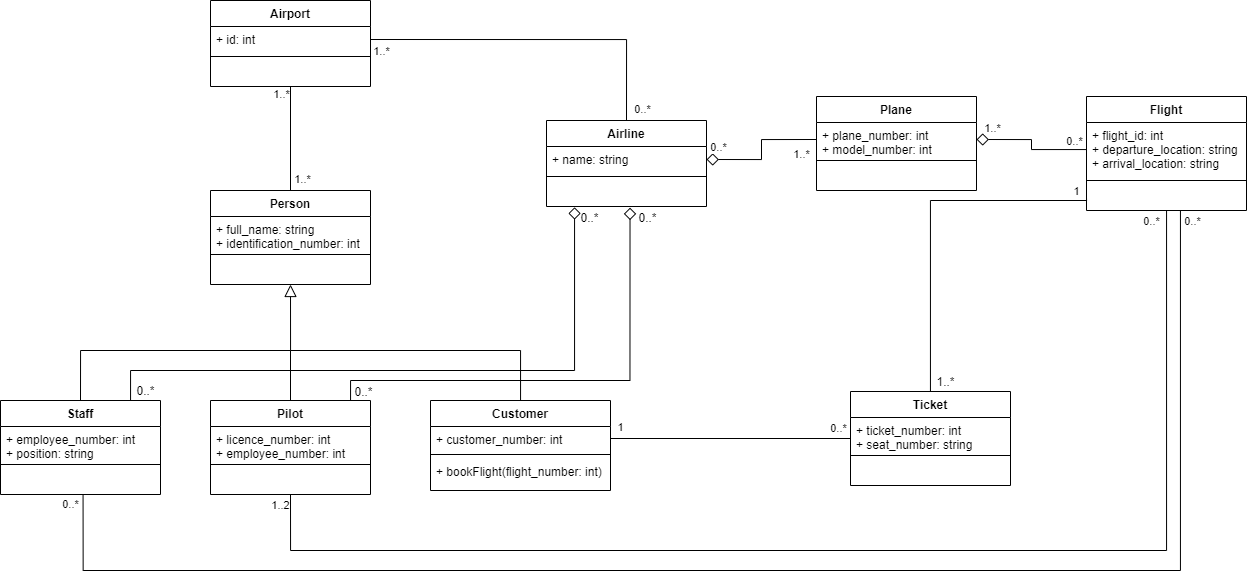

The diagram above was exported from draw.io. Its source (the exported page's mxGraphModel, read from the mxfile embedded in the PNG):
<mxGraphModel dx="1673" dy="934" grid="1" gridSize="10" guides="1" tooltips="1" connect="1" arrows="1" fold="1" page="1" pageScale="1" pageWidth="850" pageHeight="1100" math="0" shadow="0">
  <root>
    <mxCell id="0" />
    <mxCell id="1" parent="0" />
    <mxCell id="xzBTkO49jjgzwkhFM2fk-1" value="Airport" style="swimlane;fontStyle=1;align=center;verticalAlign=top;childLayout=stackLayout;horizontal=1;startSize=26;horizontalStack=0;resizeParent=1;resizeParentMax=0;resizeLast=0;collapsible=1;marginBottom=0;" parent="1" vertex="1">
      <mxGeometry x="220" y="40" width="160" height="86" as="geometry" />
    </mxCell>
    <mxCell id="xzBTkO49jjgzwkhFM2fk-2" value="+ id: int" style="text;strokeColor=none;fillColor=none;align=left;verticalAlign=top;spacingLeft=4;spacingRight=4;overflow=hidden;rotatable=0;points=[[0,0.5],[1,0.5]];portConstraint=eastwest;" parent="xzBTkO49jjgzwkhFM2fk-1" vertex="1">
      <mxGeometry y="26" width="160" height="26" as="geometry" />
    </mxCell>
    <mxCell id="xzBTkO49jjgzwkhFM2fk-3" value="" style="line;strokeWidth=1;fillColor=none;align=left;verticalAlign=middle;spacingTop=-1;spacingLeft=3;spacingRight=3;rotatable=0;labelPosition=right;points=[];portConstraint=eastwest;" parent="xzBTkO49jjgzwkhFM2fk-1" vertex="1">
      <mxGeometry y="52" width="160" height="8" as="geometry" />
    </mxCell>
    <mxCell id="xzBTkO49jjgzwkhFM2fk-4" value=" " style="text;strokeColor=none;fillColor=none;align=left;verticalAlign=top;spacingLeft=4;spacingRight=4;overflow=hidden;rotatable=0;points=[[0,0.5],[1,0.5]];portConstraint=eastwest;" parent="xzBTkO49jjgzwkhFM2fk-1" vertex="1">
      <mxGeometry y="60" width="160" height="26" as="geometry" />
    </mxCell>
    <mxCell id="xzBTkO49jjgzwkhFM2fk-5" value="Airline" style="swimlane;fontStyle=1;align=center;verticalAlign=top;childLayout=stackLayout;horizontal=1;startSize=26;horizontalStack=0;resizeParent=1;resizeParentMax=0;resizeLast=0;collapsible=1;marginBottom=0;" parent="1" vertex="1">
      <mxGeometry x="556" y="160" width="160" height="86" as="geometry" />
    </mxCell>
    <mxCell id="xzBTkO49jjgzwkhFM2fk-6" value="+ name: string" style="text;strokeColor=none;fillColor=none;align=left;verticalAlign=top;spacingLeft=4;spacingRight=4;overflow=hidden;rotatable=0;points=[[0,0.5],[1,0.5]];portConstraint=eastwest;" parent="xzBTkO49jjgzwkhFM2fk-5" vertex="1">
      <mxGeometry y="26" width="160" height="26" as="geometry" />
    </mxCell>
    <mxCell id="xzBTkO49jjgzwkhFM2fk-7" value="" style="line;strokeWidth=1;fillColor=none;align=left;verticalAlign=middle;spacingTop=-1;spacingLeft=3;spacingRight=3;rotatable=0;labelPosition=right;points=[];portConstraint=eastwest;" parent="xzBTkO49jjgzwkhFM2fk-5" vertex="1">
      <mxGeometry y="52" width="160" height="8" as="geometry" />
    </mxCell>
    <mxCell id="xzBTkO49jjgzwkhFM2fk-8" value=" " style="text;strokeColor=none;fillColor=none;align=left;verticalAlign=top;spacingLeft=4;spacingRight=4;overflow=hidden;rotatable=0;points=[[0,0.5],[1,0.5]];portConstraint=eastwest;" parent="xzBTkO49jjgzwkhFM2fk-5" vertex="1">
      <mxGeometry y="60" width="160" height="26" as="geometry" />
    </mxCell>
    <mxCell id="xzBTkO49jjgzwkhFM2fk-9" value="Plane" style="swimlane;fontStyle=1;align=center;verticalAlign=top;childLayout=stackLayout;horizontal=1;startSize=26;horizontalStack=0;resizeParent=1;resizeParentMax=0;resizeLast=0;collapsible=1;marginBottom=0;" parent="1" vertex="1">
      <mxGeometry x="826" y="136" width="160" height="94" as="geometry" />
    </mxCell>
    <mxCell id="xzBTkO49jjgzwkhFM2fk-10" value="+ plane_number: int&#10;+ model_number: int" style="text;strokeColor=none;fillColor=none;align=left;verticalAlign=top;spacingLeft=4;spacingRight=4;overflow=hidden;rotatable=0;points=[[0,0.5],[1,0.5]];portConstraint=eastwest;" parent="xzBTkO49jjgzwkhFM2fk-9" vertex="1">
      <mxGeometry y="26" width="160" height="34" as="geometry" />
    </mxCell>
    <mxCell id="xzBTkO49jjgzwkhFM2fk-11" value="" style="line;strokeWidth=1;fillColor=none;align=left;verticalAlign=middle;spacingTop=-1;spacingLeft=3;spacingRight=3;rotatable=0;labelPosition=right;points=[];portConstraint=eastwest;" parent="xzBTkO49jjgzwkhFM2fk-9" vertex="1">
      <mxGeometry y="60" width="160" height="8" as="geometry" />
    </mxCell>
    <mxCell id="xzBTkO49jjgzwkhFM2fk-12" value=" " style="text;strokeColor=none;fillColor=none;align=left;verticalAlign=top;spacingLeft=4;spacingRight=4;overflow=hidden;rotatable=0;points=[[0,0.5],[1,0.5]];portConstraint=eastwest;" parent="xzBTkO49jjgzwkhFM2fk-9" vertex="1">
      <mxGeometry y="68" width="160" height="26" as="geometry" />
    </mxCell>
    <mxCell id="TrjPwyY2FS2y8KRNoRWv-7" style="edgeStyle=orthogonalEdgeStyle;rounded=0;orthogonalLoop=1;jettySize=auto;html=1;endArrow=none;endFill=0;entryX=0.5;entryY=1;entryDx=0;entryDy=0;" edge="1" parent="1" source="xzBTkO49jjgzwkhFM2fk-13" target="xzBTkO49jjgzwkhFM2fk-25">
      <mxGeometry relative="1" as="geometry">
        <mxPoint x="302" y="537" as="targetPoint" />
        <Array as="points">
          <mxPoint x="1176" y="590" />
          <mxPoint x="300" y="590" />
        </Array>
      </mxGeometry>
    </mxCell>
    <mxCell id="TrjPwyY2FS2y8KRNoRWv-9" value="0..*" style="edgeLabel;html=1;align=center;verticalAlign=middle;resizable=0;points=[];" vertex="1" connectable="0" parent="TrjPwyY2FS2y8KRNoRWv-7">
      <mxGeometry x="-0.9838" y="-4" relative="1" as="geometry">
        <mxPoint x="-12" as="offset" />
      </mxGeometry>
    </mxCell>
    <mxCell id="TrjPwyY2FS2y8KRNoRWv-11" value="1..2" style="edgeLabel;html=1;align=center;verticalAlign=middle;resizable=0;points=[];" vertex="1" connectable="0" parent="TrjPwyY2FS2y8KRNoRWv-7">
      <mxGeometry x="0.9931" y="1" relative="1" as="geometry">
        <mxPoint x="-10" y="5" as="offset" />
      </mxGeometry>
    </mxCell>
    <mxCell id="xzBTkO49jjgzwkhFM2fk-13" value="Flight" style="swimlane;fontStyle=1;align=center;verticalAlign=top;childLayout=stackLayout;horizontal=1;startSize=26;horizontalStack=0;resizeParent=1;resizeParentMax=0;resizeLast=0;collapsible=1;marginBottom=0;" parent="1" vertex="1">
      <mxGeometry x="1096" y="136" width="160" height="114" as="geometry" />
    </mxCell>
    <mxCell id="xzBTkO49jjgzwkhFM2fk-14" value="+ flight_id: int&#10;+ departure_location: string&#10;+ arrival_location: string" style="text;strokeColor=none;fillColor=none;align=left;verticalAlign=top;spacingLeft=4;spacingRight=4;overflow=hidden;rotatable=0;points=[[0,0.5],[1,0.5]];portConstraint=eastwest;" parent="xzBTkO49jjgzwkhFM2fk-13" vertex="1">
      <mxGeometry y="26" width="160" height="54" as="geometry" />
    </mxCell>
    <mxCell id="xzBTkO49jjgzwkhFM2fk-15" value="" style="line;strokeWidth=1;fillColor=none;align=left;verticalAlign=middle;spacingTop=-1;spacingLeft=3;spacingRight=3;rotatable=0;labelPosition=right;points=[];portConstraint=eastwest;" parent="xzBTkO49jjgzwkhFM2fk-13" vertex="1">
      <mxGeometry y="80" width="160" height="8" as="geometry" />
    </mxCell>
    <mxCell id="xzBTkO49jjgzwkhFM2fk-16" value=" " style="text;strokeColor=none;fillColor=none;align=left;verticalAlign=top;spacingLeft=4;spacingRight=4;overflow=hidden;rotatable=0;points=[[0,0.5],[1,0.5]];portConstraint=eastwest;" parent="xzBTkO49jjgzwkhFM2fk-13" vertex="1">
      <mxGeometry y="88" width="160" height="26" as="geometry" />
    </mxCell>
    <mxCell id="TrjPwyY2FS2y8KRNoRWv-4" style="edgeStyle=orthogonalEdgeStyle;rounded=0;orthogonalLoop=1;jettySize=auto;html=1;entryX=1;entryY=0.5;entryDx=0;entryDy=0;endArrow=none;endFill=0;" edge="1" parent="1" source="xzBTkO49jjgzwkhFM2fk-17" target="xzBTkO49jjgzwkhFM2fk-30">
      <mxGeometry relative="1" as="geometry" />
    </mxCell>
    <mxCell id="TrjPwyY2FS2y8KRNoRWv-5" value="1" style="edgeLabel;html=1;align=center;verticalAlign=middle;resizable=0;points=[];" vertex="1" connectable="0" parent="TrjPwyY2FS2y8KRNoRWv-4">
      <mxGeometry x="0.9167" relative="1" as="geometry">
        <mxPoint y="-12" as="offset" />
      </mxGeometry>
    </mxCell>
    <mxCell id="TrjPwyY2FS2y8KRNoRWv-6" value="0..*" style="edgeLabel;html=1;align=center;verticalAlign=middle;resizable=0;points=[];" vertex="1" connectable="0" parent="TrjPwyY2FS2y8KRNoRWv-4">
      <mxGeometry x="-0.8997" y="-2" relative="1" as="geometry">
        <mxPoint x="-1" y="-9" as="offset" />
      </mxGeometry>
    </mxCell>
    <mxCell id="TrjPwyY2FS2y8KRNoRWv-26" style="edgeStyle=orthogonalEdgeStyle;rounded=0;orthogonalLoop=1;jettySize=auto;html=1;entryX=0;entryY=0.5;entryDx=0;entryDy=0;startArrow=none;startFill=0;endArrow=none;endFill=0;startSize=10;endSize=10;" edge="1" parent="1" source="xzBTkO49jjgzwkhFM2fk-17" target="xzBTkO49jjgzwkhFM2fk-16">
      <mxGeometry relative="1" as="geometry">
        <Array as="points">
          <mxPoint x="940" y="240" />
          <mxPoint x="1096" y="240" />
        </Array>
      </mxGeometry>
    </mxCell>
    <mxCell id="TrjPwyY2FS2y8KRNoRWv-27" value="1" style="edgeLabel;html=1;align=center;verticalAlign=middle;resizable=0;points=[];" vertex="1" connectable="0" parent="TrjPwyY2FS2y8KRNoRWv-26">
      <mxGeometry x="0.9249" y="2" relative="1" as="geometry">
        <mxPoint y="-8" as="offset" />
      </mxGeometry>
    </mxCell>
    <mxCell id="xzBTkO49jjgzwkhFM2fk-17" value="Ticket" style="swimlane;fontStyle=1;align=center;verticalAlign=top;childLayout=stackLayout;horizontal=1;startSize=26;horizontalStack=0;resizeParent=1;resizeParentMax=0;resizeLast=0;collapsible=1;marginBottom=0;" parent="1" vertex="1">
      <mxGeometry x="860" y="431" width="160" height="94" as="geometry" />
    </mxCell>
    <mxCell id="xzBTkO49jjgzwkhFM2fk-18" value="+ ticket_number: int&#10;+ seat_number: string" style="text;strokeColor=none;fillColor=none;align=left;verticalAlign=top;spacingLeft=4;spacingRight=4;overflow=hidden;rotatable=0;points=[[0,0.5],[1,0.5]];portConstraint=eastwest;" parent="xzBTkO49jjgzwkhFM2fk-17" vertex="1">
      <mxGeometry y="26" width="160" height="34" as="geometry" />
    </mxCell>
    <mxCell id="xzBTkO49jjgzwkhFM2fk-19" value="" style="line;strokeWidth=1;fillColor=none;align=left;verticalAlign=middle;spacingTop=-1;spacingLeft=3;spacingRight=3;rotatable=0;labelPosition=right;points=[];portConstraint=eastwest;" parent="xzBTkO49jjgzwkhFM2fk-17" vertex="1">
      <mxGeometry y="60" width="160" height="8" as="geometry" />
    </mxCell>
    <mxCell id="xzBTkO49jjgzwkhFM2fk-20" value=" " style="text;strokeColor=none;fillColor=none;align=left;verticalAlign=top;spacingLeft=4;spacingRight=4;overflow=hidden;rotatable=0;points=[[0,0.5],[1,0.5]];portConstraint=eastwest;" parent="xzBTkO49jjgzwkhFM2fk-17" vertex="1">
      <mxGeometry y="68" width="160" height="26" as="geometry" />
    </mxCell>
    <mxCell id="xzBTkO49jjgzwkhFM2fk-21" value="Person" style="swimlane;fontStyle=1;align=center;verticalAlign=top;childLayout=stackLayout;horizontal=1;startSize=26;horizontalStack=0;resizeParent=1;resizeParentMax=0;resizeLast=0;collapsible=1;marginBottom=0;" parent="1" vertex="1">
      <mxGeometry x="220" y="230" width="160" height="94" as="geometry" />
    </mxCell>
    <mxCell id="xzBTkO49jjgzwkhFM2fk-22" value="+ full_name: string&#10;+ identification_number: int" style="text;strokeColor=none;fillColor=none;align=left;verticalAlign=top;spacingLeft=4;spacingRight=4;overflow=hidden;rotatable=0;points=[[0,0.5],[1,0.5]];portConstraint=eastwest;" parent="xzBTkO49jjgzwkhFM2fk-21" vertex="1">
      <mxGeometry y="26" width="160" height="34" as="geometry" />
    </mxCell>
    <mxCell id="xzBTkO49jjgzwkhFM2fk-23" value="" style="line;strokeWidth=1;fillColor=none;align=left;verticalAlign=middle;spacingTop=-1;spacingLeft=3;spacingRight=3;rotatable=0;labelPosition=right;points=[];portConstraint=eastwest;" parent="xzBTkO49jjgzwkhFM2fk-21" vertex="1">
      <mxGeometry y="60" width="160" height="8" as="geometry" />
    </mxCell>
    <mxCell id="xzBTkO49jjgzwkhFM2fk-24" value=" " style="text;strokeColor=none;fillColor=none;align=left;verticalAlign=top;spacingLeft=4;spacingRight=4;overflow=hidden;rotatable=0;points=[[0,0.5],[1,0.5]];portConstraint=eastwest;" parent="xzBTkO49jjgzwkhFM2fk-21" vertex="1">
      <mxGeometry y="68" width="160" height="26" as="geometry" />
    </mxCell>
    <mxCell id="TrjPwyY2FS2y8KRNoRWv-19" style="edgeStyle=orthogonalEdgeStyle;rounded=0;orthogonalLoop=1;jettySize=auto;html=1;startArrow=none;startFill=0;endArrow=diamond;endFill=0;startSize=10;endSize=10;entryX=0.522;entryY=1.044;entryDx=0;entryDy=0;entryPerimeter=0;" edge="1" parent="1" source="xzBTkO49jjgzwkhFM2fk-25" target="xzBTkO49jjgzwkhFM2fk-8">
      <mxGeometry relative="1" as="geometry">
        <mxPoint x="640" y="260" as="targetPoint" />
        <Array as="points">
          <mxPoint x="360" y="420" />
          <mxPoint x="640" y="420" />
        </Array>
      </mxGeometry>
    </mxCell>
    <mxCell id="TrjPwyY2FS2y8KRNoRWv-24" style="edgeStyle=orthogonalEdgeStyle;rounded=0;orthogonalLoop=1;jettySize=auto;html=1;exitX=0.5;exitY=0;exitDx=0;exitDy=0;startArrow=none;startFill=0;endArrow=none;endFill=0;startSize=10;endSize=10;" edge="1" parent="1" source="xzBTkO49jjgzwkhFM2fk-25">
      <mxGeometry relative="1" as="geometry">
        <mxPoint x="300" y="390" as="targetPoint" />
      </mxGeometry>
    </mxCell>
    <mxCell id="xzBTkO49jjgzwkhFM2fk-25" value="Pilot" style="swimlane;fontStyle=1;align=center;verticalAlign=top;childLayout=stackLayout;horizontal=1;startSize=26;horizontalStack=0;resizeParent=1;resizeParentMax=0;resizeLast=0;collapsible=1;marginBottom=0;" parent="1" vertex="1">
      <mxGeometry x="220" y="440" width="160" height="94" as="geometry" />
    </mxCell>
    <mxCell id="xzBTkO49jjgzwkhFM2fk-26" value="+ licence_number: int&#10;+ employee_number: int" style="text;strokeColor=none;fillColor=none;align=left;verticalAlign=top;spacingLeft=4;spacingRight=4;overflow=hidden;rotatable=0;points=[[0,0.5],[1,0.5]];portConstraint=eastwest;" parent="xzBTkO49jjgzwkhFM2fk-25" vertex="1">
      <mxGeometry y="26" width="160" height="34" as="geometry" />
    </mxCell>
    <mxCell id="xzBTkO49jjgzwkhFM2fk-27" value="" style="line;strokeWidth=1;fillColor=none;align=left;verticalAlign=middle;spacingTop=-1;spacingLeft=3;spacingRight=3;rotatable=0;labelPosition=right;points=[];portConstraint=eastwest;" parent="xzBTkO49jjgzwkhFM2fk-25" vertex="1">
      <mxGeometry y="60" width="160" height="8" as="geometry" />
    </mxCell>
    <mxCell id="xzBTkO49jjgzwkhFM2fk-28" value=" " style="text;strokeColor=none;fillColor=none;align=left;verticalAlign=top;spacingLeft=4;spacingRight=4;overflow=hidden;rotatable=0;points=[[0,0.5],[1,0.5]];portConstraint=eastwest;" parent="xzBTkO49jjgzwkhFM2fk-25" vertex="1">
      <mxGeometry y="68" width="160" height="26" as="geometry" />
    </mxCell>
    <mxCell id="TrjPwyY2FS2y8KRNoRWv-25" style="edgeStyle=orthogonalEdgeStyle;rounded=0;orthogonalLoop=1;jettySize=auto;html=1;startArrow=none;startFill=0;endArrow=none;endFill=0;startSize=10;endSize=10;" edge="1" parent="1" source="xzBTkO49jjgzwkhFM2fk-29">
      <mxGeometry relative="1" as="geometry">
        <mxPoint x="300" y="390" as="targetPoint" />
        <Array as="points">
          <mxPoint x="530" y="390" />
        </Array>
      </mxGeometry>
    </mxCell>
    <mxCell id="xzBTkO49jjgzwkhFM2fk-29" value="Customer" style="swimlane;fontStyle=1;align=center;verticalAlign=top;childLayout=stackLayout;horizontal=1;startSize=26;horizontalStack=0;resizeParent=1;resizeParentMax=0;resizeLast=0;collapsible=1;marginBottom=0;" parent="1" vertex="1">
      <mxGeometry x="440" y="440" width="180" height="90" as="geometry" />
    </mxCell>
    <mxCell id="xzBTkO49jjgzwkhFM2fk-30" value="+ customer_number: int" style="text;strokeColor=none;fillColor=none;align=left;verticalAlign=top;spacingLeft=4;spacingRight=4;overflow=hidden;rotatable=0;points=[[0,0.5],[1,0.5]];portConstraint=eastwest;" parent="xzBTkO49jjgzwkhFM2fk-29" vertex="1">
      <mxGeometry y="26" width="180" height="24" as="geometry" />
    </mxCell>
    <mxCell id="xzBTkO49jjgzwkhFM2fk-31" value="" style="line;strokeWidth=1;fillColor=none;align=left;verticalAlign=middle;spacingTop=-1;spacingLeft=3;spacingRight=3;rotatable=0;labelPosition=right;points=[];portConstraint=eastwest;" parent="xzBTkO49jjgzwkhFM2fk-29" vertex="1">
      <mxGeometry y="50" width="180" height="8" as="geometry" />
    </mxCell>
    <mxCell id="xzBTkO49jjgzwkhFM2fk-32" value="+ bookFlight(flight_number: int)" style="text;strokeColor=none;fillColor=none;align=left;verticalAlign=top;spacingLeft=4;spacingRight=4;overflow=hidden;rotatable=0;points=[[0,0.5],[1,0.5]];portConstraint=eastwest;" parent="xzBTkO49jjgzwkhFM2fk-29" vertex="1">
      <mxGeometry y="58" width="180" height="32" as="geometry" />
    </mxCell>
    <mxCell id="TrjPwyY2FS2y8KRNoRWv-17" style="edgeStyle=orthogonalEdgeStyle;rounded=0;orthogonalLoop=1;jettySize=auto;html=1;startArrow=none;startFill=0;endArrow=diamond;endFill=0;startSize=10;endSize=10;entryX=0.169;entryY=1.026;entryDx=0;entryDy=0;entryPerimeter=0;" edge="1" parent="1" source="xzBTkO49jjgzwkhFM2fk-33" target="xzBTkO49jjgzwkhFM2fk-8">
      <mxGeometry relative="1" as="geometry">
        <mxPoint x="584" y="260" as="targetPoint" />
        <Array as="points">
          <mxPoint x="140" y="410" />
          <mxPoint x="584" y="410" />
          <mxPoint x="584" y="247" />
        </Array>
      </mxGeometry>
    </mxCell>
    <mxCell id="TrjPwyY2FS2y8KRNoRWv-23" style="edgeStyle=orthogonalEdgeStyle;rounded=0;orthogonalLoop=1;jettySize=auto;html=1;exitX=0.5;exitY=0;exitDx=0;exitDy=0;startArrow=none;startFill=0;endArrow=block;endFill=0;startSize=10;endSize=10;entryX=0.5;entryY=1;entryDx=0;entryDy=0;" edge="1" parent="1" source="xzBTkO49jjgzwkhFM2fk-33" target="xzBTkO49jjgzwkhFM2fk-21">
      <mxGeometry relative="1" as="geometry">
        <mxPoint x="300" y="330" as="targetPoint" />
        <Array as="points">
          <mxPoint x="90" y="390" />
          <mxPoint x="300" y="390" />
        </Array>
      </mxGeometry>
    </mxCell>
    <mxCell id="xzBTkO49jjgzwkhFM2fk-33" value="Staff" style="swimlane;fontStyle=1;align=center;verticalAlign=top;childLayout=stackLayout;horizontal=1;startSize=26;horizontalStack=0;resizeParent=1;resizeParentMax=0;resizeLast=0;collapsible=1;marginBottom=0;" parent="1" vertex="1">
      <mxGeometry x="10" y="440" width="160" height="94" as="geometry" />
    </mxCell>
    <mxCell id="xzBTkO49jjgzwkhFM2fk-34" value="+ employee_number: int&#10;+ position: string" style="text;strokeColor=none;fillColor=none;align=left;verticalAlign=top;spacingLeft=4;spacingRight=4;overflow=hidden;rotatable=0;points=[[0,0.5],[1,0.5]];portConstraint=eastwest;" parent="xzBTkO49jjgzwkhFM2fk-33" vertex="1">
      <mxGeometry y="26" width="160" height="34" as="geometry" />
    </mxCell>
    <mxCell id="xzBTkO49jjgzwkhFM2fk-35" value="" style="line;strokeWidth=1;fillColor=none;align=left;verticalAlign=middle;spacingTop=-1;spacingLeft=3;spacingRight=3;rotatable=0;labelPosition=right;points=[];portConstraint=eastwest;" parent="xzBTkO49jjgzwkhFM2fk-33" vertex="1">
      <mxGeometry y="60" width="160" height="8" as="geometry" />
    </mxCell>
    <mxCell id="xzBTkO49jjgzwkhFM2fk-36" value=" " style="text;strokeColor=none;fillColor=none;align=left;verticalAlign=top;spacingLeft=4;spacingRight=4;overflow=hidden;rotatable=0;points=[[0,0.5],[1,0.5]];portConstraint=eastwest;" parent="xzBTkO49jjgzwkhFM2fk-33" vertex="1">
      <mxGeometry y="68" width="160" height="26" as="geometry" />
    </mxCell>
    <mxCell id="xzBTkO49jjgzwkhFM2fk-37" value="" style="endArrow=none;html=1;exitX=0.5;exitY=0;exitDx=0;exitDy=0;" parent="1" source="xzBTkO49jjgzwkhFM2fk-21" target="xzBTkO49jjgzwkhFM2fk-4" edge="1">
      <mxGeometry width="50" height="50" relative="1" as="geometry">
        <mxPoint x="260" y="200" as="sourcePoint" />
        <mxPoint x="304" y="140" as="targetPoint" />
      </mxGeometry>
    </mxCell>
    <mxCell id="xzBTkO49jjgzwkhFM2fk-38" value="1..*" style="edgeLabel;html=1;align=center;verticalAlign=middle;resizable=0;points=[];" parent="xzBTkO49jjgzwkhFM2fk-37" vertex="1" connectable="0">
      <mxGeometry x="0.859" relative="1" as="geometry">
        <mxPoint x="-10" as="offset" />
      </mxGeometry>
    </mxCell>
    <mxCell id="xzBTkO49jjgzwkhFM2fk-40" value="1..*" style="edgeLabel;html=1;align=center;verticalAlign=middle;resizable=0;points=[];" parent="1" vertex="1" connectable="0">
      <mxGeometry x="300" y="143.33333333333331" as="geometry">
        <mxPoint x="11" y="75" as="offset" />
      </mxGeometry>
    </mxCell>
    <mxCell id="xzBTkO49jjgzwkhFM2fk-41" value="" style="endArrow=none;html=1;entryX=0.5;entryY=0;entryDx=0;entryDy=0;exitX=1;exitY=0.5;exitDx=0;exitDy=0;rounded=0;edgeStyle=orthogonalEdgeStyle;" parent="1" source="xzBTkO49jjgzwkhFM2fk-2" target="xzBTkO49jjgzwkhFM2fk-5" edge="1">
      <mxGeometry width="50" height="50" relative="1" as="geometry">
        <mxPoint x="490" y="108" as="sourcePoint" />
        <mxPoint x="540" y="58" as="targetPoint" />
      </mxGeometry>
    </mxCell>
    <mxCell id="xzBTkO49jjgzwkhFM2fk-42" value="1..*" style="edgeLabel;html=1;align=center;verticalAlign=middle;resizable=0;points=[];" parent="1" vertex="1" connectable="0">
      <mxGeometry x="390" y="90.00333333333332" as="geometry" />
    </mxCell>
    <mxCell id="xzBTkO49jjgzwkhFM2fk-43" value="0..*" style="edgeLabel;html=1;align=center;verticalAlign=middle;resizable=0;points=[];" parent="1" vertex="1" connectable="0">
      <mxGeometry x="650" y="150.0033333333333" as="geometry">
        <mxPoint x="1" y="-2" as="offset" />
      </mxGeometry>
    </mxCell>
    <mxCell id="xzBTkO49jjgzwkhFM2fk-44" value="" style="endArrow=none;html=1;entryX=0;entryY=0.5;entryDx=0;entryDy=0;exitX=1;exitY=0.5;exitDx=0;exitDy=0;edgeStyle=orthogonalEdgeStyle;rounded=0;startArrow=diamond;startFill=0;strokeWidth=1;endSize=10;startSize=10;" parent="1" source="xzBTkO49jjgzwkhFM2fk-6" target="xzBTkO49jjgzwkhFM2fk-10" edge="1">
      <mxGeometry width="50" height="50" relative="1" as="geometry">
        <mxPoint x="740" y="180" as="sourcePoint" />
        <mxPoint x="790" y="130" as="targetPoint" />
      </mxGeometry>
    </mxCell>
    <mxCell id="xzBTkO49jjgzwkhFM2fk-47" value="0..*" style="edgeLabel;html=1;align=center;verticalAlign=middle;resizable=0;points=[];" parent="xzBTkO49jjgzwkhFM2fk-44" vertex="1" connectable="0">
      <mxGeometry x="-0.822" y="2" relative="1" as="geometry">
        <mxPoint y="-11" as="offset" />
      </mxGeometry>
    </mxCell>
    <mxCell id="xzBTkO49jjgzwkhFM2fk-45" value="1..*" style="edgeLabel;html=1;align=center;verticalAlign=middle;resizable=0;points=[];" parent="1" vertex="1" connectable="0">
      <mxGeometry x="810" y="193.00333333333333" as="geometry" />
    </mxCell>
    <mxCell id="TrjPwyY2FS2y8KRNoRWv-8" style="edgeStyle=orthogonalEdgeStyle;rounded=0;orthogonalLoop=1;jettySize=auto;html=1;entryX=0.516;entryY=1.015;entryDx=0;entryDy=0;entryPerimeter=0;endArrow=none;endFill=0;exitX=0.619;exitY=1;exitDx=0;exitDy=0;exitPerimeter=0;" edge="1" parent="1" source="xzBTkO49jjgzwkhFM2fk-16" target="xzBTkO49jjgzwkhFM2fk-36">
      <mxGeometry relative="1" as="geometry">
        <Array as="points">
          <mxPoint x="1190" y="250" />
          <mxPoint x="1190" y="610" />
          <mxPoint x="93" y="610" />
        </Array>
      </mxGeometry>
    </mxCell>
    <mxCell id="TrjPwyY2FS2y8KRNoRWv-12" value="0..*" style="edgeLabel;html=1;align=center;verticalAlign=middle;resizable=0;points=[];" vertex="1" connectable="0" parent="TrjPwyY2FS2y8KRNoRWv-8">
      <mxGeometry x="0.9894" y="-1" relative="1" as="geometry">
        <mxPoint x="-14" as="offset" />
      </mxGeometry>
    </mxCell>
    <mxCell id="TrjPwyY2FS2y8KRNoRWv-10" value="0..*" style="edgeLabel;html=1;align=center;verticalAlign=middle;resizable=0;points=[];" vertex="1" connectable="0" parent="1">
      <mxGeometry x="1170" y="272" as="geometry">
        <mxPoint x="31" y="-12" as="offset" />
      </mxGeometry>
    </mxCell>
    <mxCell id="TrjPwyY2FS2y8KRNoRWv-13" style="edgeStyle=orthogonalEdgeStyle;rounded=0;orthogonalLoop=1;jettySize=auto;html=1;entryX=1;entryY=0.5;entryDx=0;entryDy=0;endArrow=diamond;endFill=0;startSize=10;endSize=10;" edge="1" parent="1" source="xzBTkO49jjgzwkhFM2fk-14" target="xzBTkO49jjgzwkhFM2fk-10">
      <mxGeometry relative="1" as="geometry" />
    </mxCell>
    <mxCell id="TrjPwyY2FS2y8KRNoRWv-14" value="1..*" style="edgeLabel;html=1;align=center;verticalAlign=middle;resizable=0;points=[];" vertex="1" connectable="0" parent="TrjPwyY2FS2y8KRNoRWv-13">
      <mxGeometry x="0.7528" relative="1" as="geometry">
        <mxPoint y="-12" as="offset" />
      </mxGeometry>
    </mxCell>
    <mxCell id="TrjPwyY2FS2y8KRNoRWv-15" value="0..*" style="edgeLabel;html=1;align=center;verticalAlign=middle;resizable=0;points=[];" vertex="1" connectable="0" parent="TrjPwyY2FS2y8KRNoRWv-13">
      <mxGeometry x="-0.8583" y="1" relative="1" as="geometry">
        <mxPoint x="-4" y="-10" as="offset" />
      </mxGeometry>
    </mxCell>
    <mxCell id="TrjPwyY2FS2y8KRNoRWv-18" value="0..*" style="text;html=1;align=center;verticalAlign=middle;resizable=0;points=[];autosize=1;strokeColor=none;" vertex="1" parent="1">
      <mxGeometry x="140" y="420" width="30" height="20" as="geometry" />
    </mxCell>
    <mxCell id="TrjPwyY2FS2y8KRNoRWv-20" value="0..*" style="text;html=1;align=center;verticalAlign=middle;resizable=0;points=[];autosize=1;strokeColor=none;" vertex="1" parent="1">
      <mxGeometry x="358" y="421" width="30" height="20" as="geometry" />
    </mxCell>
    <mxCell id="TrjPwyY2FS2y8KRNoRWv-21" value="0..*" style="text;html=1;align=center;verticalAlign=middle;resizable=0;points=[];autosize=1;strokeColor=none;" vertex="1" parent="1">
      <mxGeometry x="584" y="247" width="30" height="20" as="geometry" />
    </mxCell>
    <mxCell id="TrjPwyY2FS2y8KRNoRWv-22" value="0..*" style="text;html=1;align=center;verticalAlign=middle;resizable=0;points=[];autosize=1;strokeColor=none;" vertex="1" parent="1">
      <mxGeometry x="642" y="247" width="30" height="20" as="geometry" />
    </mxCell>
    <mxCell id="TrjPwyY2FS2y8KRNoRWv-28" value="1..*" style="text;html=1;align=center;verticalAlign=middle;resizable=0;points=[];autosize=1;strokeColor=none;" vertex="1" parent="1">
      <mxGeometry x="940" y="411" width="30" height="20" as="geometry" />
    </mxCell>
  </root>
</mxGraphModel>